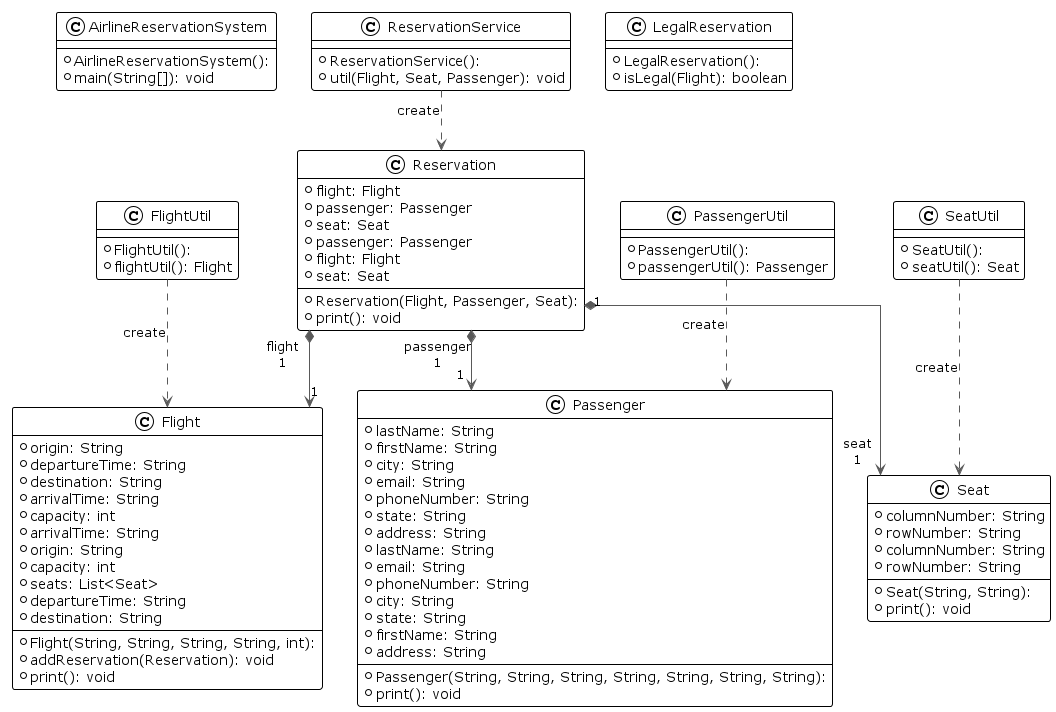

The diagram above was rendered by PlantUML. Its source (embedded in the PNG):
@startuml

!theme plain
top to bottom direction
skinparam linetype ortho

class AirlineReservationSystem {
  + AirlineReservationSystem(): 
  + main(String[]): void
}
class Flight {
  + Flight(String, String, String, String, int): 
  + origin: String
  + departureTime: String
  + destination: String
  + arrivalTime: String
  + capacity: int
  + addReservation(Reservation): void
  + print(): void
  + arrivalTime: String
  + origin: String
  + capacity: int
  + seats: List<Seat>
  + departureTime: String
  + destination: String
}
class FlightUtil {
  + FlightUtil(): 
  + flightUtil(): Flight
}
class LegalReservation {
  + LegalReservation(): 
  + isLegal(Flight): boolean
}
class Passenger {
  + Passenger(String, String, String, String, String, String, String): 
  + lastName: String
  + firstName: String
  + city: String
  + email: String
  + phoneNumber: String
  + state: String
  + address: String
  + print(): void
  + lastName: String
  + email: String
  + phoneNumber: String
  + city: String
  + state: String
  + firstName: String
  + address: String
}
class PassengerUtil {
  + PassengerUtil(): 
  + passengerUtil(): Passenger
}
class Reservation {
  + Reservation(Flight, Passenger, Seat): 
  + flight: Flight
  + passenger: Passenger
  + seat: Seat
  + print(): void
  + passenger: Passenger
  + flight: Flight
  + seat: Seat
}
class ReservationService {
  + ReservationService(): 
  + util(Flight, Seat, Passenger): void
}
class Seat {
  + Seat(String, String): 
  + columnNumber: String
  + rowNumber: String
  + print(): void
  + columnNumber: String
  + rowNumber: String
}
class SeatUtil {
  + SeatUtil(): 
  + seatUtil(): Seat
}

FlightUtil                -[#595959,dashed]->  Flight                   : "«create»"
PassengerUtil             -[#595959,dashed]->  Passenger                : "«create»"
Reservation              "1" *-[#595959,plain]-> "flight\n1" Flight                   
Reservation              "1" *-[#595959,plain]-> "passenger\n1" Passenger                
Reservation              "1" *-[#595959,plain]-> "seat\n1" Seat                     
ReservationService        -[#595959,dashed]->  Reservation              : "«create»"
SeatUtil                  -[#595959,dashed]->  Seat                     : "«create»"
@enduml